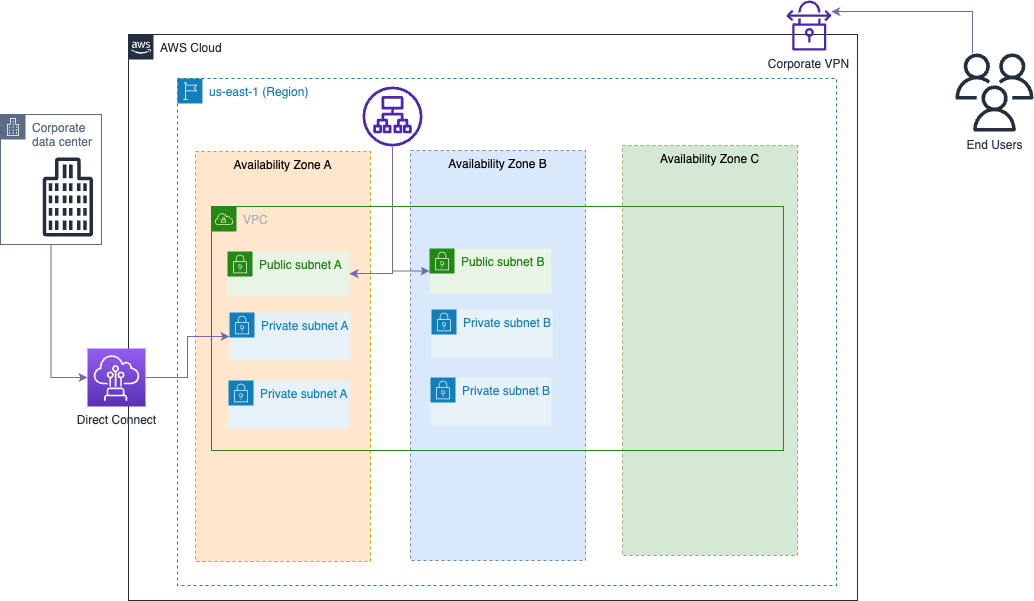

The diagram above was exported from draw.io. Its source (the exported page's mxGraphModel, read from the mxfile embedded in the PNG):
<mxGraphModel dx="1357" dy="920" grid="0" gridSize="17" guides="0" tooltips="1" connect="1" arrows="1" fold="1" page="1" pageScale="1" pageWidth="1169" pageHeight="827" math="0" shadow="0">
  <root>
    <mxCell id="0" />
    <mxCell id="1" parent="0" />
    <mxCell id="UEzPUAAOIrF-is8g5C7q-206" value="AWS Cloud" style="points=[[0,0],[0.25,0],[0.5,0],[0.75,0],[1,0],[1,0.25],[1,0.5],[1,0.75],[1,1],[0.75,1],[0.5,1],[0.25,1],[0,1],[0,0.75],[0,0.5],[0,0.25]];outlineConnect=0;gradientColor=none;html=1;whiteSpace=wrap;fontSize=12;fontStyle=0;shape=mxgraph.aws4.group;grIcon=mxgraph.aws4.group_aws_cloud_alt;strokeColor=#232F3E;fillColor=#ffffff;verticalAlign=top;align=left;spacingLeft=30;fontColor=#232F3E;dashed=0;labelBackgroundColor=#ffffff;container=1;pointerEvents=0;collapsible=0;recursiveResize=0;" parent="1" vertex="1">
      <mxGeometry x="158" y="110" width="729" height="566" as="geometry" />
    </mxCell>
    <mxCell id="S1nYUVa_xs4BZqOFt9oW-3" value="us-east-1 (Region)" style="points=[[0,0],[0.25,0],[0.5,0],[0.75,0],[1,0],[1,0.25],[1,0.5],[1,0.75],[1,1],[0.75,1],[0.5,1],[0.25,1],[0,1],[0,0.75],[0,0.5],[0,0.25]];outlineConnect=0;gradientColor=none;html=1;whiteSpace=wrap;fontSize=12;fontStyle=0;container=1;pointerEvents=0;collapsible=0;recursiveResize=0;shape=mxgraph.aws4.group;grIcon=mxgraph.aws4.group_region;strokeColor=#147EBA;fillColor=none;verticalAlign=top;align=left;spacingLeft=30;fontColor=#147EBA;dashed=1;" vertex="1" parent="UEzPUAAOIrF-is8g5C7q-206">
      <mxGeometry x="49" y="44" width="659" height="507" as="geometry" />
    </mxCell>
    <mxCell id="S1nYUVa_xs4BZqOFt9oW-5" value="Availability Zone A" style="fillColor=#ffe6cc;strokeColor=#d79b00;dashed=1;verticalAlign=top;fontStyle=0;" vertex="1" parent="S1nYUVa_xs4BZqOFt9oW-3">
      <mxGeometry x="18" y="73" width="175" height="410" as="geometry" />
    </mxCell>
    <mxCell id="S1nYUVa_xs4BZqOFt9oW-27" value="Availability Zone B" style="fillColor=#dae8fc;strokeColor=#6c8ebf;dashed=1;verticalAlign=top;fontStyle=0;" vertex="1" parent="S1nYUVa_xs4BZqOFt9oW-3">
      <mxGeometry x="233" y="72" width="175" height="410" as="geometry" />
    </mxCell>
    <mxCell id="S1nYUVa_xs4BZqOFt9oW-28" value="Availability Zone C" style="fillColor=#d5e8d4;strokeColor=#82b366;dashed=1;verticalAlign=top;fontStyle=0;" vertex="1" parent="S1nYUVa_xs4BZqOFt9oW-3">
      <mxGeometry x="445" y="67" width="175" height="410" as="geometry" />
    </mxCell>
    <mxCell id="S1nYUVa_xs4BZqOFt9oW-45" value="" style="sketch=0;outlineConnect=0;fontColor=#232F3E;gradientColor=none;fillColor=#4D27AA;strokeColor=none;dashed=0;verticalLabelPosition=bottom;verticalAlign=top;align=center;html=1;fontSize=12;fontStyle=0;aspect=fixed;pointerEvents=1;shape=mxgraph.aws4.application_load_balancer;" vertex="1" parent="S1nYUVa_xs4BZqOFt9oW-3">
      <mxGeometry x="185" y="8" width="60" height="60" as="geometry" />
    </mxCell>
    <mxCell id="S1nYUVa_xs4BZqOFt9oW-1" value="Corporate VPN" style="sketch=0;outlineConnect=0;fontColor=#232F3E;gradientColor=none;fillColor=#4D27AA;strokeColor=none;dashed=0;verticalLabelPosition=bottom;verticalAlign=top;align=center;html=1;fontSize=12;fontStyle=0;aspect=fixed;pointerEvents=1;shape=mxgraph.aws4.vpn_connection;" vertex="1" parent="1">
      <mxGeometry x="816" y="76" width="44.87" height="50" as="geometry" />
    </mxCell>
    <mxCell id="S1nYUVa_xs4BZqOFt9oW-41" style="edgeStyle=orthogonalEdgeStyle;rounded=0;orthogonalLoop=1;jettySize=auto;html=1;entryX=0;entryY=0.5;entryDx=0;entryDy=0;strokeColor=#736CA8;fontColor=#1A1A1A;" edge="1" parent="1" source="S1nYUVa_xs4BZqOFt9oW-2" target="S1nYUVa_xs4BZqOFt9oW-38">
      <mxGeometry relative="1" as="geometry" />
    </mxCell>
    <mxCell id="S1nYUVa_xs4BZqOFt9oW-2" value="Direct Connect" style="sketch=0;points=[[0,0,0],[0.25,0,0],[0.5,0,0],[0.75,0,0],[1,0,0],[0,1,0],[0.25,1,0],[0.5,1,0],[0.75,1,0],[1,1,0],[0,0.25,0],[0,0.5,0],[0,0.75,0],[1,0.25,0],[1,0.5,0],[1,0.75,0]];outlineConnect=0;fontColor=#232F3E;gradientColor=#945DF2;gradientDirection=north;fillColor=#5A30B5;strokeColor=#ffffff;dashed=0;verticalLabelPosition=bottom;verticalAlign=top;align=center;html=1;fontSize=12;fontStyle=0;aspect=fixed;shape=mxgraph.aws4.resourceIcon;resIcon=mxgraph.aws4.direct_connect;" vertex="1" parent="1">
      <mxGeometry x="117" y="424" width="58" height="58" as="geometry" />
    </mxCell>
    <mxCell id="S1nYUVa_xs4BZqOFt9oW-14" style="edgeStyle=orthogonalEdgeStyle;rounded=0;orthogonalLoop=1;jettySize=auto;html=1;entryX=0;entryY=0.5;entryDx=0;entryDy=0;entryPerimeter=0;strokeColor=#736CA8;fontColor=#1A1A1A;" edge="1" parent="1" source="S1nYUVa_xs4BZqOFt9oW-7" target="S1nYUVa_xs4BZqOFt9oW-2">
      <mxGeometry relative="1" as="geometry" />
    </mxCell>
    <mxCell id="S1nYUVa_xs4BZqOFt9oW-7" value="Corporate data center" style="points=[[0,0],[0.25,0],[0.5,0],[0.75,0],[1,0],[1,0.25],[1,0.5],[1,0.75],[1,1],[0.75,1],[0.5,1],[0.25,1],[0,1],[0,0.75],[0,0.5],[0,0.25]];outlineConnect=0;gradientColor=none;html=1;whiteSpace=wrap;fontSize=12;fontStyle=0;container=1;pointerEvents=0;collapsible=0;recursiveResize=0;shape=mxgraph.aws4.group;grIcon=mxgraph.aws4.group_corporate_data_center;strokeColor=#5A6C86;fillColor=none;verticalAlign=top;align=left;spacingLeft=30;fontColor=#5A6C86;dashed=0;" vertex="1" parent="1">
      <mxGeometry x="30" y="190" width="101" height="130" as="geometry" />
    </mxCell>
    <mxCell id="S1nYUVa_xs4BZqOFt9oW-13" value="" style="sketch=0;outlineConnect=0;fontColor=#232F3E;gradientColor=none;fillColor=#232F3D;strokeColor=none;dashed=0;verticalLabelPosition=bottom;verticalAlign=top;align=center;html=1;fontSize=12;fontStyle=0;aspect=fixed;pointerEvents=1;shape=mxgraph.aws4.office_building;" vertex="1" parent="S1nYUVa_xs4BZqOFt9oW-7">
      <mxGeometry x="42" y="43" width="50.64" height="79" as="geometry" />
    </mxCell>
    <mxCell id="S1nYUVa_xs4BZqOFt9oW-16" style="edgeStyle=orthogonalEdgeStyle;rounded=0;orthogonalLoop=1;jettySize=auto;html=1;strokeColor=#736CA8;fontColor=#1A1A1A;" edge="1" parent="1" source="S1nYUVa_xs4BZqOFt9oW-15" target="S1nYUVa_xs4BZqOFt9oW-1">
      <mxGeometry relative="1" as="geometry">
        <Array as="points">
          <mxPoint x="1002" y="87" />
        </Array>
      </mxGeometry>
    </mxCell>
    <mxCell id="S1nYUVa_xs4BZqOFt9oW-15" value="End Users" style="sketch=0;outlineConnect=0;fontColor=#232F3E;gradientColor=none;fillColor=#232F3D;strokeColor=none;dashed=0;verticalLabelPosition=bottom;verticalAlign=top;align=center;html=1;fontSize=12;fontStyle=0;aspect=fixed;pointerEvents=1;shape=mxgraph.aws4.users;" vertex="1" parent="1">
      <mxGeometry x="985" y="129" width="78" height="78" as="geometry" />
    </mxCell>
    <mxCell id="S1nYUVa_xs4BZqOFt9oW-35" value="VPC" style="points=[[0,0],[0.25,0],[0.5,0],[0.75,0],[1,0],[1,0.25],[1,0.5],[1,0.75],[1,1],[0.75,1],[0.5,1],[0.25,1],[0,1],[0,0.75],[0,0.5],[0,0.25]];outlineConnect=0;gradientColor=none;html=1;whiteSpace=wrap;fontSize=12;fontStyle=0;container=1;pointerEvents=0;collapsible=0;recursiveResize=0;shape=mxgraph.aws4.group;grIcon=mxgraph.aws4.group_vpc;strokeColor=#248814;fillColor=none;verticalAlign=top;align=left;spacingLeft=30;fontColor=#AAB7B8;dashed=0;" vertex="1" parent="1">
      <mxGeometry x="241" y="282" width="572" height="244" as="geometry" />
    </mxCell>
    <mxCell id="S1nYUVa_xs4BZqOFt9oW-39" value="Public subnet A" style="points=[[0,0],[0.25,0],[0.5,0],[0.75,0],[1,0],[1,0.25],[1,0.5],[1,0.75],[1,1],[0.75,1],[0.5,1],[0.25,1],[0,1],[0,0.75],[0,0.5],[0,0.25]];outlineConnect=0;gradientColor=none;html=1;whiteSpace=wrap;fontSize=12;fontStyle=0;container=1;pointerEvents=0;collapsible=0;recursiveResize=0;shape=mxgraph.aws4.group;grIcon=mxgraph.aws4.group_security_group;grStroke=0;strokeColor=#248814;fillColor=#E9F3E6;verticalAlign=top;align=left;spacingLeft=30;fontColor=#248814;dashed=0;" vertex="1" parent="S1nYUVa_xs4BZqOFt9oW-35">
      <mxGeometry x="16" y="45" width="122" height="45" as="geometry" />
    </mxCell>
    <mxCell id="S1nYUVa_xs4BZqOFt9oW-38" value="Private subnet A" style="points=[[0,0],[0.25,0],[0.5,0],[0.75,0],[1,0],[1,0.25],[1,0.5],[1,0.75],[1,1],[0.75,1],[0.5,1],[0.25,1],[0,1],[0,0.75],[0,0.5],[0,0.25]];outlineConnect=0;gradientColor=none;html=1;whiteSpace=wrap;fontSize=12;fontStyle=0;container=1;pointerEvents=0;collapsible=0;recursiveResize=0;shape=mxgraph.aws4.group;grIcon=mxgraph.aws4.group_security_group;grStroke=0;strokeColor=#147EBA;fillColor=#E6F2F8;verticalAlign=top;align=left;spacingLeft=30;fontColor=#147EBA;dashed=0;" vertex="1" parent="S1nYUVa_xs4BZqOFt9oW-35">
      <mxGeometry x="18" y="106" width="121" height="48" as="geometry" />
    </mxCell>
    <mxCell id="S1nYUVa_xs4BZqOFt9oW-40" value="Private subnet A" style="points=[[0,0],[0.25,0],[0.5,0],[0.75,0],[1,0],[1,0.25],[1,0.5],[1,0.75],[1,1],[0.75,1],[0.5,1],[0.25,1],[0,1],[0,0.75],[0,0.5],[0,0.25]];outlineConnect=0;gradientColor=none;html=1;whiteSpace=wrap;fontSize=12;fontStyle=0;container=1;pointerEvents=0;collapsible=0;recursiveResize=0;shape=mxgraph.aws4.group;grIcon=mxgraph.aws4.group_security_group;grStroke=0;strokeColor=#147EBA;fillColor=#E6F2F8;verticalAlign=top;align=left;spacingLeft=30;fontColor=#147EBA;dashed=0;" vertex="1" parent="S1nYUVa_xs4BZqOFt9oW-35">
      <mxGeometry x="17" y="174" width="121" height="48" as="geometry" />
    </mxCell>
    <mxCell id="S1nYUVa_xs4BZqOFt9oW-49" value="Private subnet B" style="points=[[0,0],[0.25,0],[0.5,0],[0.75,0],[1,0],[1,0.25],[1,0.5],[1,0.75],[1,1],[0.75,1],[0.5,1],[0.25,1],[0,1],[0,0.75],[0,0.5],[0,0.25]];outlineConnect=0;gradientColor=none;html=1;whiteSpace=wrap;fontSize=12;fontStyle=0;container=1;pointerEvents=0;collapsible=0;recursiveResize=0;shape=mxgraph.aws4.group;grIcon=mxgraph.aws4.group_security_group;grStroke=0;strokeColor=#147EBA;fillColor=#E6F2F8;verticalAlign=top;align=left;spacingLeft=30;fontColor=#147EBA;dashed=0;" vertex="1" parent="S1nYUVa_xs4BZqOFt9oW-35">
      <mxGeometry x="219" y="171" width="121" height="48" as="geometry" />
    </mxCell>
    <mxCell id="S1nYUVa_xs4BZqOFt9oW-48" value="Private subnet B" style="points=[[0,0],[0.25,0],[0.5,0],[0.75,0],[1,0],[1,0.25],[1,0.5],[1,0.75],[1,1],[0.75,1],[0.5,1],[0.25,1],[0,1],[0,0.75],[0,0.5],[0,0.25]];outlineConnect=0;gradientColor=none;html=1;whiteSpace=wrap;fontSize=12;fontStyle=0;container=1;pointerEvents=0;collapsible=0;recursiveResize=0;shape=mxgraph.aws4.group;grIcon=mxgraph.aws4.group_security_group;grStroke=0;strokeColor=#147EBA;fillColor=#E6F2F8;verticalAlign=top;align=left;spacingLeft=30;fontColor=#147EBA;dashed=0;" vertex="1" parent="S1nYUVa_xs4BZqOFt9oW-35">
      <mxGeometry x="220" y="103" width="121" height="48" as="geometry" />
    </mxCell>
    <mxCell id="S1nYUVa_xs4BZqOFt9oW-47" value="Public subnet B" style="points=[[0,0],[0.25,0],[0.5,0],[0.75,0],[1,0],[1,0.25],[1,0.5],[1,0.75],[1,1],[0.75,1],[0.5,1],[0.25,1],[0,1],[0,0.75],[0,0.5],[0,0.25]];outlineConnect=0;gradientColor=none;html=1;whiteSpace=wrap;fontSize=12;fontStyle=0;container=1;pointerEvents=0;collapsible=0;recursiveResize=0;shape=mxgraph.aws4.group;grIcon=mxgraph.aws4.group_security_group;grStroke=0;strokeColor=#248814;fillColor=#E9F3E6;verticalAlign=top;align=left;spacingLeft=30;fontColor=#248814;dashed=0;" vertex="1" parent="S1nYUVa_xs4BZqOFt9oW-35">
      <mxGeometry x="218" y="42" width="122" height="45" as="geometry" />
    </mxCell>
    <mxCell id="S1nYUVa_xs4BZqOFt9oW-46" style="edgeStyle=orthogonalEdgeStyle;rounded=0;orthogonalLoop=1;jettySize=auto;html=1;strokeColor=#736CA8;fontColor=#1A1A1A;" edge="1" parent="1" source="S1nYUVa_xs4BZqOFt9oW-45" target="S1nYUVa_xs4BZqOFt9oW-39">
      <mxGeometry relative="1" as="geometry">
        <Array as="points">
          <mxPoint x="422" y="349" />
        </Array>
      </mxGeometry>
    </mxCell>
    <mxCell id="S1nYUVa_xs4BZqOFt9oW-50" style="edgeStyle=orthogonalEdgeStyle;rounded=0;orthogonalLoop=1;jettySize=auto;html=1;entryX=0;entryY=0.5;entryDx=0;entryDy=0;strokeColor=#736CA8;fontColor=#1A1A1A;" edge="1" parent="1" source="S1nYUVa_xs4BZqOFt9oW-45" target="S1nYUVa_xs4BZqOFt9oW-47">
      <mxGeometry relative="1" as="geometry">
        <Array as="points">
          <mxPoint x="422" y="346" />
        </Array>
      </mxGeometry>
    </mxCell>
  </root>
</mxGraphModel>